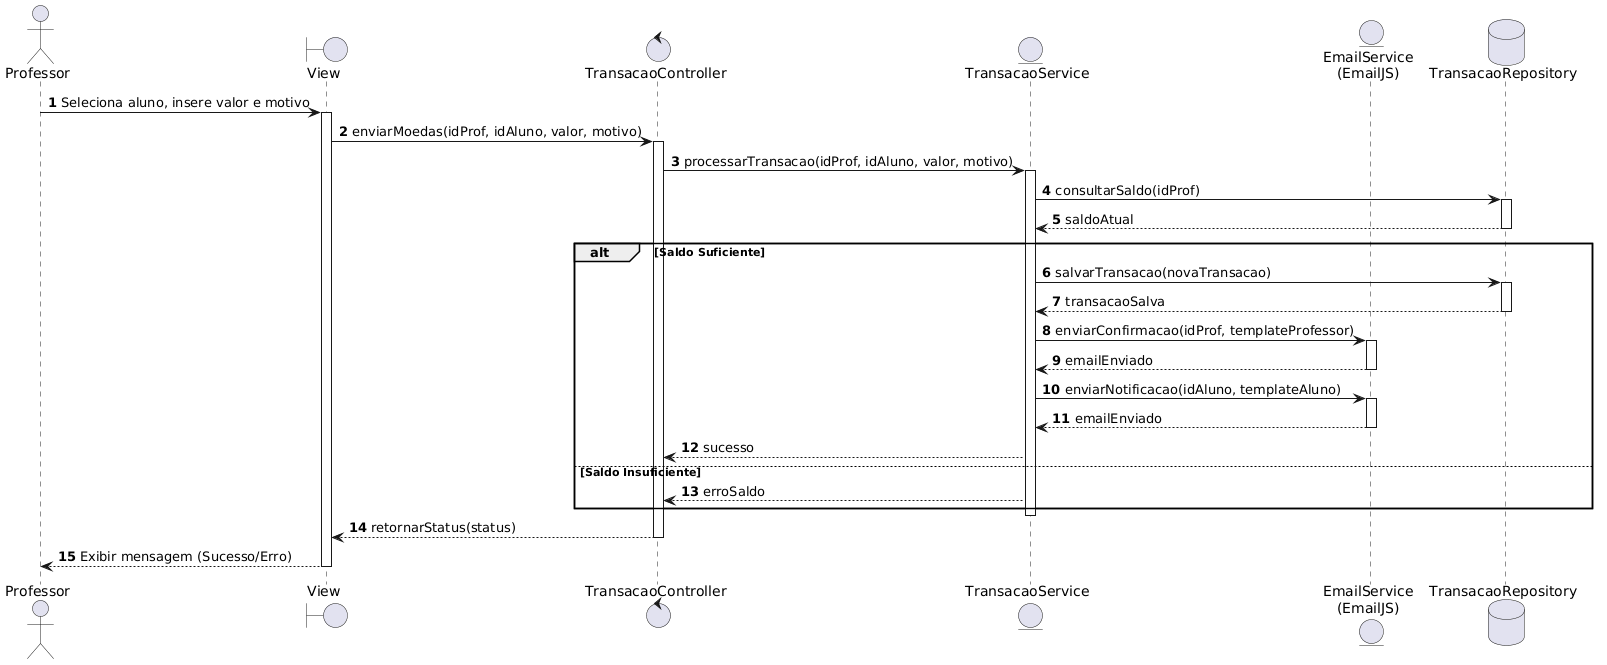

The diagram above was rendered by PlantUML. Its source (embedded in the PNG):
@startuml
autonumber
actor Professor
boundary "View" as UI
control "TransacaoController" as Controller
entity "TransacaoService" as Service
entity "EmailService\n(EmailJS)" as Email
database "TransacaoRepository" as DB

Professor -> UI: Seleciona aluno, insere valor e motivo
activate UI
UI -> Controller: enviarMoedas(idProf, idAluno, valor, motivo)
activate Controller

Controller -> Service: processarTransacao(idProf, idAluno, valor, motivo)
activate Service

Service -> DB: consultarSaldo(idProf)
activate DB
DB --> Service: saldoAtual
deactivate DB

alt Saldo Suficiente
    Service -> DB: salvarTransacao(novaTransacao)
    activate DB
    DB --> Service: transacaoSalva
    deactivate DB
    
    Service -> Email: enviarConfirmacao(idProf, templateProfessor)
    activate Email
    Email --> Service: emailEnviado
    deactivate Email
    
    Service -> Email: enviarNotificacao(idAluno, templateAluno)
    activate Email
    Email --> Service: emailEnviado
    deactivate Email

    Service --> Controller: sucesso
else Saldo Insuficiente
    Service --> Controller: erroSaldo
end
deactivate Service

Controller --> UI: retornarStatus(status)
deactivate Controller
UI --> Professor: Exibir mensagem (Sucesso/Erro)
deactivate UI
@enduml